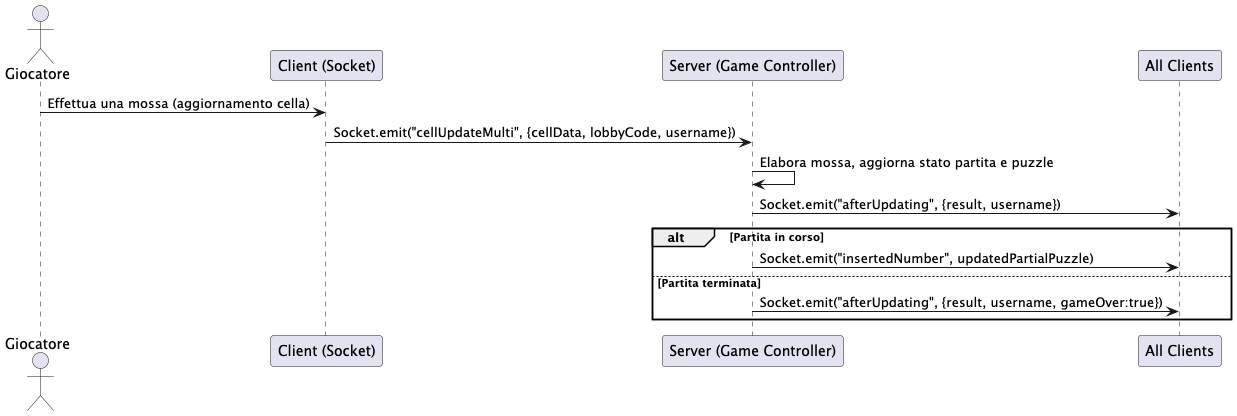

The diagram above was rendered by PlantUML. Its source (embedded in the PNG):
@startuml MultiplayerGameFlow
actor "Giocatore" as P
participant "Client (Socket)" as C
participant "Server (Game Controller)" as S
participant "All Clients" as AC

P -> C : Effettua una mossa (aggiornamento cella)
C -> S : Socket.emit("cellUpdateMulti", {cellData, lobbyCode, username})
S -> S : Elabora mossa, aggiorna stato partita e puzzle
S -> AC : Socket.emit("afterUpdating", {result, username})
alt Partita in corso
    S -> AC : Socket.emit("insertedNumber", updatedPartialPuzzle)
else Partita terminata
    S -> AC : Socket.emit("afterUpdating", {result, username, gameOver:true})
end
@enduml